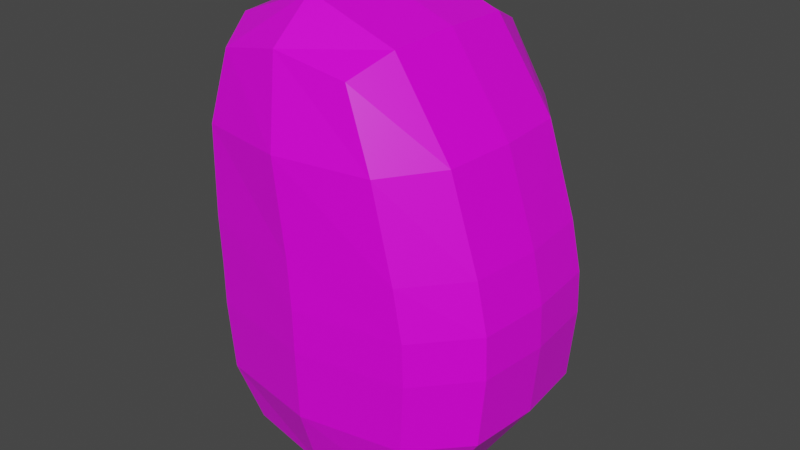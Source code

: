 # Source: Body.blend  (saved by Blender 3.1.7; exported with 4.5.12 LTS)
import bpy
from mathutils import Matrix  # noqa: F401  (used for matrix-valued properties, if any)

bpy.ops.wm.read_factory_settings(use_empty=True)
scene = bpy.context.scene
scene.name = 'Scene'

# ---- collections
col_collection = bpy.data.collections.new('Collection'); scene.collection.children.link(col_collection)

# ---- images (referenced by path relative to the original .blend; pixels are not part of the script)
import os
ASSET_DIR = os.environ.get("B2B_ASSET_DIR", "")  # directory of the original .blend (textures are referenced by path, not embedded)
HERE = os.path.dirname(os.path.abspath(__file__))  # packed textures are extracted next to this script under _unpacked/

def load_image(name, relpath, width, height, colorspace="sRGB"):
    """Load a texture the original file referenced (path relative to the .blend, or extracted next to this script)."""
    p = next((c for c in (os.path.join(HERE, relpath), os.path.join(ASSET_DIR, relpath)) if relpath and os.path.exists(c)), "")
    if p:
        img = bpy.data.images.load(p, check_existing=True)
        img.name = name
    else:  # same state as the original file: an image datablock whose file is absent (Cycles renders it pink)
        img = bpy.data.images.new(name, width, height)
        img.source = "FILE"
        img.filepath = "//" + (relpath or name)
    img.colorspace_settings.name = colorspace
    return img
img_bodytesttexture_png = load_image('BodyTestTexture.png', 'BodyTestTexture.png', 1024, 1024, 'sRGB')

# ---- materials (node trees are filled in below, after node groups)
mat_material = bpy.data.materials.new('Material')
mat_material.alpha_threshold = 0.0
mat_material.use_transparent_shadow = False
mat_material.line_color = (0.0, 0.0, 0.0, 1.0)

# ---- material node trees
mat_material.use_nodes = True; mat_material.node_tree.nodes.clear()
_N = mat_material.node_tree.nodes; _L = mat_material.node_tree.links
n0 = _N.new('ShaderNodeOutputMaterial'); n0.name = 'Material Output'; n0.location = (300, 300)
n1 = _N.new('ShaderNodeBsdfPrincipled'); n1.name = 'Principled BSDF'; n1.location = (10, 300)
n1.distribution = 'GGX'
n1.subsurface_method = 'RANDOM_WALK_SKIN'
n1.inputs[2].default_value = 0.4
n1.inputs[3].default_value = 1.45
n1.inputs[27].default_value = (0.0, 0.0, 0.0, 1.0)
n1.inputs[28].default_value = 1.0
n2 = _N.new('ShaderNodeTexImage'); n2.name = 'Image Texture'; n2.location = (-280, 280)
n2.image = img_bodytesttexture_png
_L.new(n1.outputs[0], n0.inputs[0])
_L.new(n2.outputs[0], n1.inputs[0])
n0.is_active_output = True

# ---- world
world_world = bpy.data.worlds.new('World'); scene.world = world_world
world_world.use_nodes = True; world_world.node_tree.nodes.clear()
_N = world_world.node_tree.nodes; _L = world_world.node_tree.links
n0 = _N.new('ShaderNodeOutputWorld'); n0.name = 'World Output'; n0.location = (300, 300)
n1 = _N.new('ShaderNodeBackground'); n1.name = 'Background'; n1.location = (10, 300)
n1.inputs[0].default_value = (0.05088, 0.05088, 0.05088, 1.0)
_L.new(n1.outputs[0], n0.inputs[0])
n0.is_active_output = True
world_world.color = (0.05088, 0.05088, 0.05088)
world_world.use_sun_shadow = False
world_world.sun_shadow_jitter_overblur = 0.0

# ---- meshes
me_cube = bpy.data.meshes.new('Cube')
me_cube.from_pydata([(0.3595, -0.75, 1.828), (0.6363, -0.75, -0.655), (-0.5418, -0.75, 1.828), (-0.4353, -0.75, -0.655), (-0.6139, -1.863e-09, -0.77), (0.4743, -4.657e-10, 1.974), (-0.6991, -1.863e-09, 1.974), (0.8149, -4.657e-10, -0.77), (-0.6139, -0.8333, 0.1717), (-0.6281, -0.8333, 0.7819), (0.7439, -0.8333, 0.7819), (0.8149, -0.8333, 0.1717), (1.087, -4.657e-10, 0.7819), (1.172, -4.657e-10, 0.1717), (-0.9711, 4.657e-10, 0.7819), (-0.9711, 4.657e-10, 0.1717), (0.3595, 0.75, 1.828), (0.6363, 0.75, -0.655), (-0.5418, 0.75, 1.828), (-0.4353, 0.75, -0.655), (-0.6139, 0.8333, 0.1717), (-0.6281, 0.8333, 0.7819), (0.7439, 0.8333, 0.7819), (0.8149, 0.8333, 0.1717), (-0.5833, -0.4684, -0.7503), (-0.6325, -0.8191, 1.367), (0.7843, -0.8191, -0.2924), (-0.1051, -0.8048, 1.924), (0.4549, -0.4684, 1.949), (0.1005, -0.8048, -0.7306), (-0.6724, -0.4684, 1.949), (0.7843, -0.4684, -0.7503), (1.127, -9.313e-10, -0.3073), (0.1005, -9.313e-10, -0.9425), (-0.9265, 9.313e-10, -0.3073), (-0.1444, -1.863e-09, 2.194), (-0.5833, -0.8191, -0.2924), (-0.6157, -0.8333, 0.4533), (0.5835, -0.8191, 1.367), (0.806, -0.8333, 0.4533), (0.8826, -9.313e-10, 1.386), (1.161, -9.313e-10, 0.4533), (-0.9371, 1.863e-09, 1.386), (-0.9711, 9.313e-10, 0.4533), (-0.9265, -0.4792, 0.1717), (-0.9283, -0.4792, 0.7819), (1.127, -0.4792, 0.1717), (1.044, -0.4792, 0.7819), (0.1005, -0.9583, 0.1717), (0.06465, -0.9497, 0.7652), (-0.5833, 0.4684, -0.7503), (-0.6325, 0.8191, 1.367), (0.7843, 0.8191, -0.2924), (-0.1051, 0.8048, 1.924), (0.4549, 0.4684, 1.949), (0.1005, 0.8048, -0.7306), (-0.6724, 0.4684, 1.949), (0.7843, 0.4684, -0.7503), (-0.5833, 0.8191, -0.2924), (-0.6157, 0.8333, 0.4533), (0.5835, 0.8191, 1.367), (0.806, 0.8333, 0.4533), (-0.9265, 0.4792, 0.1717), (-0.9283, 0.4792, 0.7819), (1.127, 0.4792, 0.1717), (1.044, 0.4792, 0.7819), (0.1005, 0.9583, 0.1717), (0.0579, 0.9583, 0.7819), (-0.1394, -0.4738, 2.16), (-0.02588, -0.939, 1.377), (0.1005, -0.4738, -0.9159), (0.8457, -0.4765, 1.382), (-0.8989, -0.4765, 1.382), (-0.8835, -0.4765, -0.3036), (-0.9267, -0.4792, 0.4533), (1.084, -0.4765, -0.3036), (1.117, -0.4792, 0.4533), (0.1005, -0.939, -0.2999), (0.09515, -0.9583, 0.4533), (-0.1394, 0.4738, 2.16), (-0.02588, 0.939, 1.377), (0.1005, 0.4738, -0.9159), (0.8457, 0.4765, 1.382), (-0.8989, 0.4765, 1.382), (-0.8835, 0.4765, -0.3036), (-0.9267, 0.4792, 0.4533), (1.084, 0.4765, -0.3036), (1.117, 0.4792, 0.4533), (0.1005, 0.939, -0.2999), (0.09515, 0.9583, 0.4533)], [], [(5, 35, 68, 28), (35, 6, 30, 68), (68, 30, 2, 27), (28, 68, 27, 0), (10, 38, 69, 49), (38, 0, 27, 69), (69, 27, 2, 25), (49, 69, 25, 9), (4, 33, 70, 24), (33, 7, 31, 70), (70, 31, 1, 29), (24, 70, 29, 3), (12, 40, 71, 47), (40, 5, 28, 71), (71, 28, 0, 38), (47, 71, 38, 10), (9, 25, 72, 45), (25, 2, 30, 72), (72, 30, 6, 42), (45, 72, 42, 14), (3, 36, 73, 24), (36, 8, 44, 73), (73, 44, 15, 34), (24, 73, 34, 4), (8, 37, 74, 44), (37, 9, 45, 74), (74, 45, 14, 43), (44, 74, 43, 15), (7, 32, 75, 31), (32, 13, 46, 75), (75, 46, 11, 26), (31, 75, 26, 1), (13, 41, 76, 46), (41, 12, 47, 76), (76, 47, 10, 39), (46, 76, 39, 11), (1, 26, 77, 29), (26, 11, 48, 77), (77, 48, 8, 36), (29, 77, 36, 3), (11, 39, 78, 48), (39, 10, 49, 78), (78, 49, 9, 37), (48, 78, 37, 8), (5, 54, 79, 35), (54, 16, 53, 79), (79, 53, 18, 56), (35, 79, 56, 6), (22, 67, 80, 60), (67, 21, 51, 80), (80, 51, 18, 53), (60, 80, 53, 16), (4, 50, 81, 33), (50, 19, 55, 81), (81, 55, 17, 57), (33, 81, 57, 7), (12, 65, 82, 40), (65, 22, 60, 82), (82, 60, 16, 54), (40, 82, 54, 5), (21, 63, 83, 51), (63, 14, 42, 83), (83, 42, 6, 56), (51, 83, 56, 18), (19, 50, 84, 58), (50, 4, 34, 84), (84, 34, 15, 62), (58, 84, 62, 20), (20, 62, 85, 59), (62, 15, 43, 85), (85, 43, 14, 63), (59, 85, 63, 21), (7, 57, 86, 32), (57, 17, 52, 86), (86, 52, 23, 64), (32, 86, 64, 13), (13, 64, 87, 41), (64, 23, 61, 87), (87, 61, 22, 65), (41, 87, 65, 12), (17, 55, 88, 52), (55, 19, 58, 88), (88, 58, 20, 66), (52, 88, 66, 23), (23, 66, 89, 61), (66, 20, 59, 89), (89, 59, 21, 67), (61, 89, 67, 22)])
_uv = me_cube.uv_layers.new(name='UVMap')
_uv.uv.foreach_set('vector', [0.7417, 0.9705, 0.7468, 0.9563, 0.8379, 0.957, 0.8441, 0.9702, 0.7468, 0.9563, 0.7513, 0.9437, 0.851, 0.9448, 0.8379, 0.957, 0.8379, 0.957, 0.851, 0.9448, 0.9195, 0.9477, 0.9195, 0.958, 0.8441, 0.9702, 0.8379, 0.957, 0.9195, 0.958, 0.9104, 0.9686, 0.2595, 0.7708, 0.3019, 0.7691, 0.3013, 0.8772, 0.2595, 0.8776, 0.3019, 0.7691, 0.3432, 0.75, 0.3432, 0.875, 0.3013, 0.8772, 0.3013, 0.8772, 0.3432, 0.875, 0.3432, 1.0, 0.3013, 1.0, 0.2595, 0.8776, 0.3013, 0.8772, 0.3013, 1.0, 0.2594, 1.0, 0.7285, 0.07157, 0.756, 0.08095, 0.7124, 0.08319, 0.6848, 0.07468, 0.756, 0.08095, 0.7836, 0.09034, 0.7355, 0.09194, 0.7124, 0.08319, 0.7124, 0.08319, 0.7355, 0.09194, 0.7004, 0.09165, 0.6774, 0.08499, 0.6848, 0.07468, 0.7124, 0.08319, 0.6774, 0.08499, 0.6604, 0.07802, 0.7506, 0.4467, 0.752, 0.6777, 0.6396, 0.6837, 0.6366, 0.4544, 0.752, 0.6777, 0.7537, 0.9464, 0.6358, 0.9397, 0.6396, 0.6837, 0.6396, 0.6837, 0.6358, 0.9397, 0.5574, 0.9174, 0.5385, 0.7217, 0.6366, 0.4544, 0.6396, 0.6837, 0.5385, 0.7217, 0.5248, 0.4886, 0.3231, 0.3405, 0.365, 0.3405, 0.365, 0.403, 0.3232, 0.403, 0.365, 0.3405, 0.4068, 0.3405, 0.4068, 0.403, 0.365, 0.403, 0.365, 0.403, 0.4068, 0.403, 0.4068, 0.4655, 0.365, 0.4655, 0.3232, 0.403, 0.365, 0.403, 0.365, 0.4655, 0.3231, 0.4655, 0.6604, 0.07802, 0.6159, 0.07501, 0.6479, 0.06768, 0.6848, 0.07468, 0.6159, 0.07501, 0.5344, 0.07096, 0.5911, 0.05959, 0.6479, 0.06768, 0.6479, 0.06768, 0.5911, 0.05959, 0.6747, 0.05324, 0.7036, 0.0631, 0.6848, 0.07468, 0.6479, 0.06768, 0.7036, 0.0631, 0.7285, 0.07157, 0.2398, 0.3405, 0.2814, 0.3405, 0.2815, 0.403, 0.2398, 0.403, 0.2814, 0.3405, 0.3231, 0.3405, 0.3232, 0.403, 0.2815, 0.403, 0.2815, 0.403, 0.3232, 0.403, 0.3231, 0.4655, 0.2814, 0.4655, 0.2398, 0.403, 0.2815, 0.403, 0.2814, 0.4655, 0.2398, 0.4655, 0.7836, 0.09034, 0.8084, 0.09881, 0.7439, 0.1004, 0.7355, 0.09194, 0.8084, 0.09881, 0.8374, 0.1087, 0.7433, 0.1114, 0.7439, 0.1004, 0.7439, 0.1004, 0.7433, 0.1114, 0.6434, 0.1081, 0.6829, 0.09784, 0.7355, 0.09194, 0.7439, 0.1004, 0.6829, 0.09784, 0.7004, 0.09165, 0.7491, 0.2166, 0.7498, 0.3222, 0.6348, 0.3305, 0.6296, 0.224, 0.7498, 0.3222, 0.7506, 0.4467, 0.6366, 0.4544, 0.6348, 0.3305, 0.6348, 0.3305, 0.6366, 0.4544, 0.5248, 0.4886, 0.5198, 0.3585, 0.6296, 0.224, 0.6348, 0.3305, 0.5198, 0.3585, 0.511, 0.2487, 0.7004, 0.09165, 0.6829, 0.09784, 0.6243, 0.08771, 0.6774, 0.08499, 0.6829, 0.09784, 0.6434, 0.1081, 0.5344, 0.09233, 0.6243, 0.08771, 0.6243, 0.08771, 0.5344, 0.09233, 0.5344, 0.07096, 0.6159, 0.07501, 0.6774, 0.08499, 0.6243, 0.08771, 0.6159, 0.07501, 0.6604, 0.07802, 0.1762, 0.7708, 0.2178, 0.7708, 0.2178, 0.8776, 0.1762, 0.8776, 0.2178, 0.7708, 0.2595, 0.7708, 0.2595, 0.8776, 0.2178, 0.8776, 0.2178, 0.8776, 0.2595, 0.8776, 0.2594, 1.0, 0.2178, 1.0, 0.1762, 0.8776, 0.2178, 0.8776, 0.2178, 1.0, 0.1761, 1.0, 0.7417, 0.9705, 0.6399, 0.9694, 0.6555, 0.9562, 0.7468, 0.9563, 0.6399, 0.9694, 0.5749, 0.9672, 0.5734, 0.9566, 0.6555, 0.9562, 0.6555, 0.9562, 0.5734, 0.9566, 0.5808, 0.9464, 0.6511, 0.944, 0.7468, 0.9563, 0.6555, 0.9562, 0.6511, 0.944, 0.7513, 0.9437, 0.292, 0.3185, 0.292, 0.4252, 0.3338, 0.4248, 0.3344, 0.3167, 0.292, 0.4252, 0.2919, 0.5476, 0.3338, 0.5476, 0.3338, 0.4248, 0.3338, 0.4248, 0.3338, 0.5476, 0.3757, 0.5476, 0.3757, 0.4226, 0.3344, 0.3167, 0.3338, 0.4248, 0.3757, 0.4226, 0.3757, 0.2976, 0.7285, 0.07157, 0.7766, 0.06997, 0.7997, 0.07871, 0.756, 0.08095, 0.7766, 0.06997, 0.8117, 0.07025, 0.8346, 0.07692, 0.7997, 0.07871, 0.7997, 0.07871, 0.8346, 0.07692, 0.8517, 0.08389, 0.8272, 0.08722, 0.756, 0.08095, 0.7997, 0.07871, 0.8272, 0.08722, 0.7836, 0.09034, 0.7506, 0.4467, 0.8646, 0.451, 0.8645, 0.6803, 0.752, 0.6777, 0.8646, 0.451, 0.9768, 0.4819, 0.966, 0.7153, 0.8645, 0.6803, 0.8645, 0.6803, 0.966, 0.7153, 0.9496, 0.9115, 0.8715, 0.9362, 0.752, 0.6777, 0.8645, 0.6803, 0.8715, 0.9362, 0.7537, 0.9464, 0.3231, 0.3405, 0.3232, 0.403, 0.365, 0.403, 0.365, 0.3405, 0.3232, 0.403, 0.3231, 0.4655, 0.365, 0.4655, 0.365, 0.403, 0.365, 0.403, 0.365, 0.4655, 0.4068, 0.4655, 0.4068, 0.403, 0.365, 0.3405, 0.365, 0.403, 0.4068, 0.403, 0.4068, 0.3405, 0.8117, 0.07025, 0.7766, 0.06997, 0.7682, 0.06151, 0.8292, 0.06406, 0.7766, 0.06997, 0.7285, 0.07157, 0.7036, 0.0631, 0.7682, 0.06151, 0.7682, 0.06151, 0.7036, 0.0631, 0.6747, 0.05324, 0.7688, 0.05047, 0.8292, 0.06406, 0.7682, 0.06151, 0.7688, 0.05047, 0.8686, 0.0538, 0.2398, 0.3405, 0.2398, 0.403, 0.2815, 0.403, 0.2814, 0.3405, 0.2398, 0.403, 0.2398, 0.4655, 0.2814, 0.4655, 0.2815, 0.403, 0.2815, 0.403, 0.2814, 0.4655, 0.3231, 0.4655, 0.3232, 0.403, 0.2814, 0.3405, 0.2815, 0.403, 0.3232, 0.403, 0.3231, 0.3405, 0.7836, 0.09034, 0.8272, 0.08722, 0.8641, 0.09422, 0.8084, 0.09881, 0.8272, 0.08722, 0.8517, 0.08389, 0.8962, 0.0869, 0.8641, 0.09422, 0.8641, 0.09422, 0.8962, 0.0869, 0.9776, 0.09094, 0.9209, 0.1023, 0.8084, 0.09881, 0.8641, 0.09422, 0.9209, 0.1023, 0.8374, 0.1087, 0.7491, 0.2166, 0.8687, 0.2205, 0.8649, 0.3271, 0.7498, 0.3222, 0.8687, 0.2205, 0.9876, 0.2416, 0.9801, 0.3516, 0.8649, 0.3271, 0.8649, 0.3271, 0.9801, 0.3516, 0.9768, 0.4819, 0.8646, 0.451, 0.7498, 0.3222, 0.8649, 0.3271, 0.8646, 0.451, 0.7506, 0.4467, 0.8517, 0.08389, 0.8346, 0.07692, 0.8877, 0.07419, 0.8962, 0.0869, 0.8346, 0.07692, 0.8117, 0.07025, 0.8292, 0.06406, 0.8877, 0.07419, 0.8877, 0.07419, 0.8292, 0.06406, 0.8686, 0.0538, 0.9776, 0.06958, 0.8962, 0.0869, 0.8877, 0.07419, 0.9776, 0.06958, 0.9776, 0.09094, 0.2087, 0.3185, 0.2087, 0.4252, 0.2503, 0.4252, 0.2503, 0.3185, 0.2087, 0.4252, 0.2086, 0.5476, 0.2503, 0.5476, 0.2503, 0.4252, 0.2503, 0.4252, 0.2503, 0.5476, 0.2919, 0.5476, 0.292, 0.4252, 0.2503, 0.3185, 0.2503, 0.4252, 0.292, 0.4252, 0.292, 0.3185])
me_cube.materials.append(mat_material)
me_cube.use_remesh_preserve_volume = False
me_cube.use_remesh_preserve_attributes = False
me_cube.use_mirror_vertex_groups = False
me_cube.update()

# ---- objects
ob_boady = bpy.data.objects.new('Boady', me_cube)

# ---- transforms, parenting, visibility, modifiers, constraints
ob_boady.location = (0.0, 0.0, 0.0)
ob_boady.lock_rotations_4d = False
ob_boady.empty_display_type = 'ARROWS'
ob_boady.lineart.crease_threshold = 0.0

# ---- collection membership
col_collection.objects.link(ob_boady)

# ---- scene / render settings (as saved in the file)
scene.frame_start = 1; scene.frame_end = 250; scene.frame_set(1)
scene.render.engine = 'BLENDER_EEVEE_NEXT'
scene.cycles.sampling_pattern = 'TABULATED_SOBOL'
scene.cycles.use_light_tree = False
scene.view_settings.view_transform = 'Filmic'
bpy.context.view_layer.update()

# ---- added for rendering (the .blend has no active camera and no usable light): camera, sun
cam_auto = bpy.data.cameras.new('AutoCamera')
cam_auto.lens = 50.0
cam_auto.sensor_width = 36.0
cam_auto.clip_end = 1000.0
ob_auto_camera = bpy.data.objects.new('AutoCamera', cam_auto)
scene.collection.objects.link(ob_auto_camera)
ob_auto_camera.location = (4.03715, -4.72401, 3.775)
ob_auto_camera.rotation_euler = (1.09748, -7.21219e-08, 0.694738)
scene.camera = ob_auto_camera
light_auto_sun = bpy.data.lights.new('AutoSun', 'SUN')
light_auto_sun.energy = 3.0
light_auto_sun.angle = 0.0523599
ob_auto_sun = bpy.data.objects.new('AutoSun', light_auto_sun)
scene.collection.objects.link(ob_auto_sun)
ob_auto_sun.rotation_euler = (0.872665, 0.174533, 0.523599)
bpy.context.view_layer.update()
